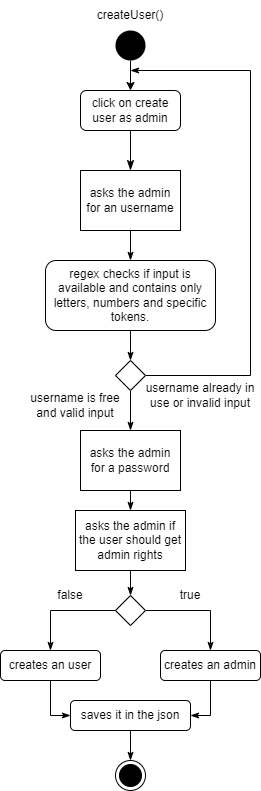

The diagram above was exported from draw.io. Its source (the exported page's mxGraphModel, read from the mxfile embedded in the PNG):
<mxGraphModel dx="1422" dy="795" grid="1" gridSize="10" guides="1" tooltips="1" connect="1" arrows="1" fold="1" page="1" pageScale="1" pageWidth="827" pageHeight="1169" math="0" shadow="0">
  <root>
    <mxCell id="WIyWlLk6GJQsqaUBKTNV-0" />
    <mxCell id="WIyWlLk6GJQsqaUBKTNV-1" parent="WIyWlLk6GJQsqaUBKTNV-0" />
    <mxCell id="WIyWlLk6GJQsqaUBKTNV-2" value="" style="rounded=0;html=1;jettySize=auto;orthogonalLoop=1;fontSize=11;endArrow=classicThin;endFill=1;endSize=8;strokeWidth=1;shadow=0;labelBackgroundColor=none;edgeStyle=orthogonalEdgeStyle;entryX=0.5;entryY=0;entryDx=0;entryDy=0;exitX=0.5;exitY=1;exitDx=0;exitDy=0;" parent="WIyWlLk6GJQsqaUBKTNV-1" source="WIyWlLk6GJQsqaUBKTNV-3" edge="1">
      <mxGeometry relative="1" as="geometry">
        <mxPoint x="220" y="210" as="targetPoint" />
      </mxGeometry>
    </mxCell>
    <mxCell id="WIyWlLk6GJQsqaUBKTNV-3" value="click on create user as admin" style="rounded=1;whiteSpace=wrap;html=1;fontSize=12;glass=0;strokeWidth=1;shadow=0;" parent="WIyWlLk6GJQsqaUBKTNV-1" vertex="1">
      <mxGeometry x="170" y="130" width="100" height="40" as="geometry" />
    </mxCell>
    <mxCell id="0GcaM5iIm6OCAZA77CPW-3" style="edgeStyle=orthogonalEdgeStyle;rounded=0;orthogonalLoop=1;jettySize=auto;html=1;exitX=0.5;exitY=1;exitDx=0;exitDy=0;entryX=0.5;entryY=0;entryDx=0;entryDy=0;" edge="1" parent="WIyWlLk6GJQsqaUBKTNV-1" source="0GcaM5iIm6OCAZA77CPW-1" target="WIyWlLk6GJQsqaUBKTNV-3">
      <mxGeometry relative="1" as="geometry" />
    </mxCell>
    <mxCell id="0GcaM5iIm6OCAZA77CPW-1" value="" style="ellipse;fillColor=#000000;strokeColor=none;" vertex="1" parent="WIyWlLk6GJQsqaUBKTNV-1">
      <mxGeometry x="205" y="70" width="30" height="30" as="geometry" />
    </mxCell>
    <mxCell id="0GcaM5iIm6OCAZA77CPW-2" value="" style="ellipse;html=1;shape=endState;fillColor=#000000;strokeColor=#000000;" vertex="1" parent="WIyWlLk6GJQsqaUBKTNV-1">
      <mxGeometry x="205" y="800" width="30" height="30" as="geometry" />
    </mxCell>
    <mxCell id="0GcaM5iIm6OCAZA77CPW-8" style="edgeStyle=orthogonalEdgeStyle;rounded=0;orthogonalLoop=1;jettySize=auto;html=1;exitX=0.5;exitY=1;exitDx=0;exitDy=0;endArrow=classicThin;endFill=1;" edge="1" parent="WIyWlLk6GJQsqaUBKTNV-1" source="0GcaM5iIm6OCAZA77CPW-5" target="0GcaM5iIm6OCAZA77CPW-7">
      <mxGeometry relative="1" as="geometry" />
    </mxCell>
    <mxCell id="0GcaM5iIm6OCAZA77CPW-5" value="asks the admin for an username" style="rounded=0;whiteSpace=wrap;html=1;" vertex="1" parent="WIyWlLk6GJQsqaUBKTNV-1">
      <mxGeometry x="170" y="210" width="100" height="60" as="geometry" />
    </mxCell>
    <mxCell id="0GcaM5iIm6OCAZA77CPW-10" style="edgeStyle=orthogonalEdgeStyle;rounded=0;orthogonalLoop=1;jettySize=auto;html=1;exitX=0.5;exitY=1;exitDx=0;exitDy=0;entryX=0.5;entryY=0;entryDx=0;entryDy=0;endArrow=classicThin;endFill=1;" edge="1" parent="WIyWlLk6GJQsqaUBKTNV-1" source="0GcaM5iIm6OCAZA77CPW-7" target="0GcaM5iIm6OCAZA77CPW-9">
      <mxGeometry relative="1" as="geometry" />
    </mxCell>
    <mxCell id="0GcaM5iIm6OCAZA77CPW-7" value="&lt;span&gt;regex checks if input is available and contains only letters, numbers and specific tokens.&lt;/span&gt;" style="rounded=1;whiteSpace=wrap;html=1;" vertex="1" parent="WIyWlLk6GJQsqaUBKTNV-1">
      <mxGeometry x="135" y="300" width="170" height="70" as="geometry" />
    </mxCell>
    <mxCell id="0GcaM5iIm6OCAZA77CPW-11" style="edgeStyle=orthogonalEdgeStyle;rounded=0;orthogonalLoop=1;jettySize=auto;html=1;exitX=1;exitY=0.5;exitDx=0;exitDy=0;endArrow=classicThin;endFill=1;" edge="1" parent="WIyWlLk6GJQsqaUBKTNV-1" source="0GcaM5iIm6OCAZA77CPW-9">
      <mxGeometry relative="1" as="geometry">
        <mxPoint x="220" y="110" as="targetPoint" />
        <Array as="points">
          <mxPoint x="340" y="415" />
          <mxPoint x="340" y="110" />
        </Array>
      </mxGeometry>
    </mxCell>
    <mxCell id="0GcaM5iIm6OCAZA77CPW-14" style="edgeStyle=orthogonalEdgeStyle;rounded=0;orthogonalLoop=1;jettySize=auto;html=1;exitX=0.5;exitY=1;exitDx=0;exitDy=0;entryX=0.5;entryY=0;entryDx=0;entryDy=0;endArrow=classicThin;endFill=1;" edge="1" parent="WIyWlLk6GJQsqaUBKTNV-1" source="0GcaM5iIm6OCAZA77CPW-9" target="0GcaM5iIm6OCAZA77CPW-13">
      <mxGeometry relative="1" as="geometry" />
    </mxCell>
    <mxCell id="0GcaM5iIm6OCAZA77CPW-9" value="" style="rhombus;whiteSpace=wrap;html=1;" vertex="1" parent="WIyWlLk6GJQsqaUBKTNV-1">
      <mxGeometry x="205" y="400" width="30" height="30" as="geometry" />
    </mxCell>
    <mxCell id="0GcaM5iIm6OCAZA77CPW-12" value="username already in use or invalid input" style="text;html=1;strokeColor=none;fillColor=none;align=center;verticalAlign=middle;whiteSpace=wrap;rounded=0;" vertex="1" parent="WIyWlLk6GJQsqaUBKTNV-1">
      <mxGeometry x="230" y="420" width="120" height="30" as="geometry" />
    </mxCell>
    <mxCell id="0GcaM5iIm6OCAZA77CPW-17" style="edgeStyle=orthogonalEdgeStyle;rounded=0;orthogonalLoop=1;jettySize=auto;html=1;exitX=0.5;exitY=1;exitDx=0;exitDy=0;entryX=0.5;entryY=0;entryDx=0;entryDy=0;endArrow=classicThin;endFill=1;" edge="1" parent="WIyWlLk6GJQsqaUBKTNV-1" source="0GcaM5iIm6OCAZA77CPW-13" target="0GcaM5iIm6OCAZA77CPW-16">
      <mxGeometry relative="1" as="geometry" />
    </mxCell>
    <mxCell id="0GcaM5iIm6OCAZA77CPW-13" value="asks the admin for a password" style="rounded=0;whiteSpace=wrap;html=1;" vertex="1" parent="WIyWlLk6GJQsqaUBKTNV-1">
      <mxGeometry x="170" y="470" width="100" height="60" as="geometry" />
    </mxCell>
    <mxCell id="0GcaM5iIm6OCAZA77CPW-15" value="username is free and valid input" style="text;html=1;strokeColor=none;fillColor=none;align=center;verticalAlign=middle;whiteSpace=wrap;rounded=0;" vertex="1" parent="WIyWlLk6GJQsqaUBKTNV-1">
      <mxGeometry x="110" y="430" width="110" height="30" as="geometry" />
    </mxCell>
    <mxCell id="0GcaM5iIm6OCAZA77CPW-19" style="edgeStyle=orthogonalEdgeStyle;rounded=0;orthogonalLoop=1;jettySize=auto;html=1;exitX=0.5;exitY=1;exitDx=0;exitDy=0;entryX=0.5;entryY=0;entryDx=0;entryDy=0;endArrow=classicThin;endFill=1;" edge="1" parent="WIyWlLk6GJQsqaUBKTNV-1" source="0GcaM5iIm6OCAZA77CPW-16" target="0GcaM5iIm6OCAZA77CPW-18">
      <mxGeometry relative="1" as="geometry" />
    </mxCell>
    <mxCell id="0GcaM5iIm6OCAZA77CPW-16" value="asks the admin if the user should get admin rights" style="rounded=0;whiteSpace=wrap;html=1;" vertex="1" parent="WIyWlLk6GJQsqaUBKTNV-1">
      <mxGeometry x="165" y="550" width="110" height="60" as="geometry" />
    </mxCell>
    <mxCell id="0GcaM5iIm6OCAZA77CPW-22" style="edgeStyle=orthogonalEdgeStyle;rounded=0;orthogonalLoop=1;jettySize=auto;html=1;exitX=1;exitY=0.5;exitDx=0;exitDy=0;endArrow=classicThin;endFill=1;" edge="1" parent="WIyWlLk6GJQsqaUBKTNV-1" source="0GcaM5iIm6OCAZA77CPW-18" target="0GcaM5iIm6OCAZA77CPW-20">
      <mxGeometry relative="1" as="geometry" />
    </mxCell>
    <mxCell id="0GcaM5iIm6OCAZA77CPW-23" style="edgeStyle=orthogonalEdgeStyle;rounded=0;orthogonalLoop=1;jettySize=auto;html=1;exitX=0;exitY=0.5;exitDx=0;exitDy=0;endArrow=classicThin;endFill=1;" edge="1" parent="WIyWlLk6GJQsqaUBKTNV-1" source="0GcaM5iIm6OCAZA77CPW-18" target="0GcaM5iIm6OCAZA77CPW-21">
      <mxGeometry relative="1" as="geometry" />
    </mxCell>
    <mxCell id="0GcaM5iIm6OCAZA77CPW-18" value="" style="rhombus;whiteSpace=wrap;html=1;" vertex="1" parent="WIyWlLk6GJQsqaUBKTNV-1">
      <mxGeometry x="205" y="635" width="30" height="30" as="geometry" />
    </mxCell>
    <mxCell id="0GcaM5iIm6OCAZA77CPW-27" style="edgeStyle=orthogonalEdgeStyle;rounded=0;orthogonalLoop=1;jettySize=auto;html=1;exitX=0.5;exitY=1;exitDx=0;exitDy=0;entryX=1;entryY=0.5;entryDx=0;entryDy=0;endArrow=classicThin;endFill=1;" edge="1" parent="WIyWlLk6GJQsqaUBKTNV-1" source="0GcaM5iIm6OCAZA77CPW-20" target="0GcaM5iIm6OCAZA77CPW-26">
      <mxGeometry relative="1" as="geometry" />
    </mxCell>
    <mxCell id="0GcaM5iIm6OCAZA77CPW-20" value="creates an admin" style="rounded=1;whiteSpace=wrap;html=1;" vertex="1" parent="WIyWlLk6GJQsqaUBKTNV-1">
      <mxGeometry x="250" y="690" width="100" height="30" as="geometry" />
    </mxCell>
    <mxCell id="0GcaM5iIm6OCAZA77CPW-28" style="edgeStyle=orthogonalEdgeStyle;rounded=0;orthogonalLoop=1;jettySize=auto;html=1;exitX=0.5;exitY=1;exitDx=0;exitDy=0;entryX=0;entryY=0.5;entryDx=0;entryDy=0;endArrow=classicThin;endFill=1;" edge="1" parent="WIyWlLk6GJQsqaUBKTNV-1" source="0GcaM5iIm6OCAZA77CPW-21" target="0GcaM5iIm6OCAZA77CPW-26">
      <mxGeometry relative="1" as="geometry" />
    </mxCell>
    <mxCell id="0GcaM5iIm6OCAZA77CPW-21" value="creates an user" style="rounded=1;whiteSpace=wrap;html=1;" vertex="1" parent="WIyWlLk6GJQsqaUBKTNV-1">
      <mxGeometry x="90" y="690" width="100" height="30" as="geometry" />
    </mxCell>
    <mxCell id="0GcaM5iIm6OCAZA77CPW-24" value="true" style="text;html=1;strokeColor=none;fillColor=none;align=center;verticalAlign=middle;whiteSpace=wrap;rounded=0;" vertex="1" parent="WIyWlLk6GJQsqaUBKTNV-1">
      <mxGeometry x="250" y="620" width="60" height="30" as="geometry" />
    </mxCell>
    <mxCell id="0GcaM5iIm6OCAZA77CPW-25" value="false" style="text;html=1;strokeColor=none;fillColor=none;align=center;verticalAlign=middle;whiteSpace=wrap;rounded=0;" vertex="1" parent="WIyWlLk6GJQsqaUBKTNV-1">
      <mxGeometry x="130" y="620" width="60" height="30" as="geometry" />
    </mxCell>
    <mxCell id="0GcaM5iIm6OCAZA77CPW-29" style="edgeStyle=orthogonalEdgeStyle;rounded=0;orthogonalLoop=1;jettySize=auto;html=1;exitX=0.5;exitY=1;exitDx=0;exitDy=0;entryX=0.5;entryY=0;entryDx=0;entryDy=0;endArrow=classicThin;endFill=1;" edge="1" parent="WIyWlLk6GJQsqaUBKTNV-1" source="0GcaM5iIm6OCAZA77CPW-26" target="0GcaM5iIm6OCAZA77CPW-2">
      <mxGeometry relative="1" as="geometry" />
    </mxCell>
    <mxCell id="0GcaM5iIm6OCAZA77CPW-26" value="saves it in the json" style="rounded=1;whiteSpace=wrap;html=1;" vertex="1" parent="WIyWlLk6GJQsqaUBKTNV-1">
      <mxGeometry x="160" y="740" width="120" height="30" as="geometry" />
    </mxCell>
    <mxCell id="0GcaM5iIm6OCAZA77CPW-30" value="createUser()" style="text;html=1;strokeColor=none;fillColor=none;align=center;verticalAlign=middle;whiteSpace=wrap;rounded=0;" vertex="1" parent="WIyWlLk6GJQsqaUBKTNV-1">
      <mxGeometry x="190" y="40" width="60" height="30" as="geometry" />
    </mxCell>
  </root>
</mxGraphModel>